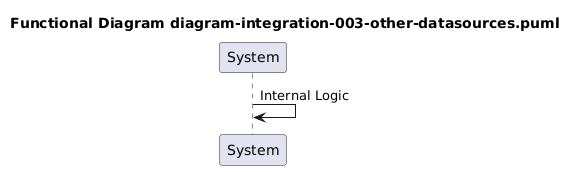

The diagram above was rendered by PlantUML. Its source (embedded in the PNG):
@startuml

title Functional Diagram diagram-integration-003-other-datasources.puml
participant System
System -> System: Internal Logic
@enduml